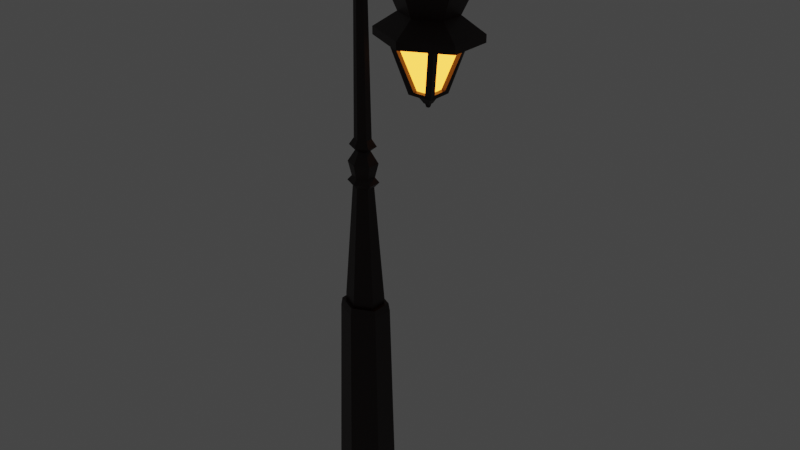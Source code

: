 # Source: lamp.blend  (saved by Blender 3.5.10; exported with 4.5.12 LTS)
import bpy
from mathutils import Matrix  # noqa: F401  (used for matrix-valued properties, if any)

bpy.ops.wm.read_factory_settings(use_empty=True)
scene = bpy.context.scene
scene.name = 'Scene'

# ---- collections
col_collection = bpy.data.collections.new('Collection'); scene.collection.children.link(col_collection)

# ---- materials (node trees are filled in below, after node groups)
mat_material_001 = bpy.data.materials.new('Material.001')
mat_material_001.use_transparent_shadow = False
mat_material_002 = bpy.data.materials.new('Material.002')
mat_material_002.use_transparent_shadow = False

# ---- material node trees
mat_material_001.use_nodes = True; mat_material_001.node_tree.nodes.clear()
_N = mat_material_001.node_tree.nodes; _L = mat_material_001.node_tree.links
n0 = _N.new('ShaderNodeBsdfPrincipled'); n0.name = 'Principled BSDF'; n0.location = (10, 300)
n0.distribution = 'GGX'
n0.subsurface_method = 'RANDOM_WALK_SKIN'
n0.inputs[0].default_value = (0.01027, 0.00115, 0.0, 1.0)
n0.inputs[3].default_value = 1.45
n0.inputs[27].default_value = (0.0, 0.0, 0.0, 1.0)
n0.inputs[28].default_value = 1.0
n1 = _N.new('ShaderNodeOutputMaterial'); n1.name = 'Material Output'; n1.location = (300, 300)
_L.new(n0.outputs[0], n1.inputs[0])
n1.is_active_output = True
mat_material_002.use_nodes = True; mat_material_002.node_tree.nodes.clear()
_N = mat_material_002.node_tree.nodes; _L = mat_material_002.node_tree.links
n0 = _N.new('ShaderNodeOutputMaterial'); n0.name = 'Material Output'; n0.location = (300, 300)
n1 = _N.new('ShaderNodeEmission'); n1.name = 'Emission'; n1.location = (10, 300)
n1.inputs[0].default_value = (1.0, 0.2891, 0.02561, 1.0)
n1.inputs[1].default_value = 5.0
_L.new(n1.outputs[0], n0.inputs[0])
n0.is_active_output = True

# ---- world
world_world = bpy.data.worlds.new('World'); scene.world = world_world
world_world.use_nodes = True; world_world.node_tree.nodes.clear()
_N = world_world.node_tree.nodes; _L = world_world.node_tree.links
n0 = _N.new('ShaderNodeOutputWorld'); n0.name = 'World Output'; n0.location = (300, 300)
n1 = _N.new('ShaderNodeBackground'); n1.name = 'Background'; n1.location = (10, 300)
n1.inputs[0].default_value = (0.05088, 0.05088, 0.05088, 1.0)
_L.new(n1.outputs[0], n0.inputs[0])
n0.is_active_output = True
world_world.color = (0.05088, 0.05088, 0.05088)
world_world.use_sun_shadow = False
world_world.sun_shadow_jitter_overblur = 0.0

# ---- meshes
me_cylinder_001 = bpy.data.meshes.new('Cylinder.001')
me_cylinder_001.from_pydata([(1.185e-08, 1.0, -1.0), (1.185e-08, 1.0, 1.0), (0.866, 0.5, -1.0), (0.866, 0.5, 1.0), (0.866, -0.5, -1.0), (0.866, -0.5, 1.0), (1.185e-08, -1.0, -1.0), (1.185e-08, -1.0, 1.0), (-0.866, -0.5, -1.0), (-0.866, -0.5, 1.0), (-0.866, 0.5, -1.0), (-0.866, 0.5, 1.0), (-7.428e-09, 0.8529, 2.884), (0.7387, 0.4265, 2.884), (0.7387, -0.4265, 2.884), (-7.428e-09, -0.8529, 2.884), (-0.7387, -0.4265, 2.884), (-0.7387, 0.4265, 2.884), (-2.586e-08, 0.7123, 2.884), (0.6168, 0.3561, 2.884), (0.6168, -0.3561, 2.884), (-2.586e-08, -0.7123, 2.884), (-0.6168, -0.3561, 2.884), (-0.6168, 0.3561, 2.884), (1.096e-07, 0.5844, 26.52), (0.5061, 0.2922, 26.52), (0.5061, -0.2922, 26.52), (1.096e-07, -0.5844, 26.52), (-0.5061, -0.2922, 26.52), (-0.5061, 0.2922, 26.52), (1.037e-07, 0.5525, 27.37), (0.4785, 0.2762, 27.37), (0.4785, -0.2762, 27.37), (1.037e-07, -0.5525, 27.37), (-0.4785, -0.2762, 27.37), (-0.4785, 0.2762, 27.37), (6.49e-08, 0.4564, 27.37), (0.3952, 0.2282, 27.37), (0.3952, -0.2282, 27.37), (6.49e-08, -0.4564, 27.37), (-0.3952, -0.2282, 27.37), (-0.3952, 0.2282, 27.37), (6.49e-08, 0.4564, 28.02), (0.3952, 0.2282, 28.02), (0.3952, -0.2282, 28.02), (6.49e-08, -0.4564, 28.02), (-0.3952, -0.2282, 28.02), (-0.3952, 0.2282, 28.02), (-1.044e-06, 0.2453, 40.84), (0.2125, 0.1227, 40.84), (0.2125, -0.1227, 40.84), (-1.044e-06, -0.2453, 40.84), (-0.2125, -0.1227, 40.84), (-0.2125, 0.1227, 40.84), (-9.713e-07, 0.3656, 41.43), (0.3167, 0.1828, 41.43), (0.3167, -0.1828, 41.43), (-9.713e-07, -0.3656, 41.43), (-0.3167, -0.1828, 41.43), (-0.3167, 0.1828, 41.43), (-9.546e-07, 0.2643, 41.95), (0.2289, 0.1321, 41.95), (0.2289, -0.1321, 41.95), (-9.546e-07, -0.2643, 41.95), (-0.2289, -0.1321, 41.95), (-0.2289, 0.1321, 41.95), (-5.605e-07, 0.3488, 43.51), (0.3021, 0.1744, 43.51), (0.3021, -0.1744, 43.51), (-5.605e-07, -0.3488, 43.51), (-0.3021, -0.1744, 43.51), (-0.3021, 0.1744, 43.51), (-6.387e-07, 0.1727, 44.81), (0.1495, 0.08633, 44.81), (0.1495, -0.08633, 44.81), (-6.387e-07, -0.1727, 44.81), (-0.1495, -0.08633, 44.81), (-0.1495, 0.08633, 44.81), (-7.316e-07, 0.3137, 45.34), (0.2717, 0.1569, 45.34), (0.2717, -0.1569, 45.34), (-7.316e-07, -0.3137, 45.34), (-0.2717, -0.1569, 45.34), (-0.2717, 0.1569, 45.34), (-9.794e-07, 0.1998, 46.12), (0.173, 0.09989, 46.12), (0.173, -0.09989, 46.12), (-9.794e-07, -0.1998, 46.12), (-0.173, -0.09989, 46.12), (-0.173, 0.09989, 46.12), (-1.04e-06, 0.1433, 63.5), (0.1241, 0.07164, 63.5), (0.1241, -0.07164, 63.5), (-1.04e-06, -0.1433, 63.5), (-0.1241, -0.07164, 63.5), (-0.1241, 0.07164, 63.5), (-1.04e-06, 1.286, 63.5), (-1.159e-06, 0.2303, 65.27), (0.1241, 0.1641, 65.38), (0.1241, 0.03172, 65.6), (-1.159e-06, -0.03446, 65.71), (-0.1241, 0.03172, 65.6), (-0.1241, 0.1641, 65.38), (-1.278e-06, 0.478, 66.76), (0.1241, 0.4274, 66.97), (0.1241, 0.3261, 67.38), (-1.278e-06, 0.2754, 67.58), (-0.1241, 0.3261, 67.38), (-0.1241, 0.4274, 66.97), (-1.397e-06, 0.8488, 67.76), (0.1241, 0.8214, 68.03), (0.1241, 0.7666, 68.57), (-1.397e-06, 0.7392, 68.83), (-0.1241, 0.7666, 68.57), (-0.1241, 0.8214, 68.03), (-1.516e-06, 1.286, 68.12), (0.1241, 1.286, 68.4), (0.1241, 1.286, 68.98), (-1.516e-06, 1.286, 69.27), (-0.1241, 1.286, 68.98), (-0.1241, 1.286, 68.4), (-1.636e-06, 1.724, 67.76), (0.1241, 1.751, 68.03), (0.1241, 1.806, 68.57), (-1.636e-06, 1.833, 68.83), (-0.1241, 1.806, 68.57), (-0.1241, 1.751, 68.03), (-1.755e-06, 2.094, 66.76), (0.1241, 2.145, 66.97), (0.1241, 2.246, 67.38), (-1.755e-06, 2.297, 67.58), (-0.1241, 2.246, 67.38), (-0.1241, 2.145, 66.97), (-1.874e-06, 2.342, 65.27), (0.1241, 2.408, 65.38), (0.1241, 2.541, 65.6), (-1.874e-06, 2.607, 65.71), (-0.1241, 2.541, 65.6), (-0.1241, 2.408, 65.38), (-1.966e-06, 2.415, 63.5), (0.1363, 2.494, 63.5), (0.1363, 2.651, 63.5), (-1.966e-06, 2.73, 63.5), (-0.1363, 2.651, 63.5), (-0.1363, 2.494, 63.5), (0.2468, 2.43, 61.62), (-1.724e-06, 2.287, 61.62), (0.2468, 2.715, 61.62), (-1.724e-06, 2.857, 61.62), (-0.2468, 2.715, 61.62), (-0.2468, 2.43, 61.62), (0.2333, 2.438, 61.14), (-1.735e-06, 2.303, 61.14), (0.2333, 2.707, 61.14), (-1.735e-06, 2.842, 61.14), (-0.2333, 2.707, 61.14), (-0.2333, 2.438, 61.14), (0.3904, 2.347, 60.43), (-1.618e-06, 2.122, 60.43), (0.3904, 2.798, 60.43), (-1.618e-06, 3.023, 60.43), (-0.3904, 2.798, 60.43), (-0.3904, 2.347, 60.43), (0.7067, 2.164, 60.94), (-1.496e-06, 1.756, 60.94), (0.7067, 2.98, 60.94), (-1.496e-06, 3.388, 60.94), (-0.7067, 2.98, 60.94), (-0.7067, 2.164, 60.94), (0.7974, 2.112, 60.46), (-1.459e-06, 1.652, 60.46), (0.7974, 3.033, 60.46), (-1.459e-06, 3.493, 60.46), (-0.7974, 3.033, 60.46), (-0.7974, 2.112, 60.46), (0.9001, 2.053, 59.68), (-1.447e-06, 1.533, 59.68), (0.9001, 3.092, 59.68), (-1.447e-06, 3.612, 59.68), (-0.9001, 3.092, 59.68), (-0.9001, 2.053, 59.68), (0.6265, 2.211, 56.53), (-1.478e-06, 1.849, 56.53), (0.6265, 2.934, 56.53), (-1.478e-06, 3.296, 56.53), (-0.6265, 2.934, 56.53), (-0.6265, 2.211, 56.53), (1.122, 1.925, 54.72), (-1.422e-06, 1.277, 54.72), (1.122, 3.22, 54.72), (-1.422e-06, 3.868, 54.72), (-1.122, 3.22, 54.72), (-1.122, 1.925, 54.72), (1.122, 1.925, 53.83), (-1.422e-06, 1.277, 53.83), (1.122, 3.22, 53.83), (-1.422e-06, 3.868, 53.83), (-1.122, 3.22, 53.83), (-1.122, 1.925, 53.83), (-0.3109, 2.221, 47.76), (-0.6335, 1.837, 53.84), (-0.3109, 2.96, 47.76), (-0.6335, 3.344, 53.84), (0.3109, 2.221, 47.76), (0.6335, 1.837, 53.84), (0.3109, 2.96, 47.76), (0.6335, 3.344, 53.84), (-0.1435, 2.761, 47.35), (-0.1435, 2.42, 47.35), (0.1435, 2.761, 47.35), (0.1435, 2.42, 47.35), (-0.1047, 2.715, 47.04), (-0.1047, 2.466, 47.04), (0.1047, 2.715, 47.04), (0.1047, 2.466, 47.04), (-0.07279, 2.677, 46.74), (-0.07279, 2.504, 46.74), (0.07279, 2.677, 46.74), (0.07279, 2.504, 46.74), (-0.05454, 2.655, 46.74), (-0.05454, 2.526, 46.74), (0.05454, 2.655, 46.74), (0.05454, 2.526, 46.74), (-0.03089, 2.627, 46.3), (-0.03089, 2.554, 46.3), (0.03089, 2.627, 46.3), (0.03089, 2.554, 46.3), (-0.3196, 2.374, 48.15), (-0.6248, 2.012, 53.45), (-0.6248, 3.169, 53.45), (-0.3196, 2.807, 48.15), (-0.1558, 2.97, 48.22), (-0.4611, 3.333, 53.38), (0.4611, 3.333, 53.38), (0.1558, 2.97, 48.22), (0.3196, 2.807, 48.22), (0.6248, 3.169, 53.39), (0.6248, 2.012, 53.39), (0.3196, 2.374, 48.22), (0.1558, 2.211, 48.16), (0.4611, 1.848, 53.44), (-0.4611, 1.848, 53.44), (-0.1558, 2.211, 48.16), (-0.2122, 2.374, 48.18), (-0.5174, 2.012, 53.48), (-0.2122, 2.807, 48.18), (-0.5174, 3.169, 53.48), (-0.4611, 3.206, 53.41), (-0.1558, 2.843, 48.26), (0.1558, 2.843, 48.26), (0.4611, 3.206, 53.41), (0.5175, 3.169, 53.42), (0.2122, 2.807, 48.25), (0.2122, 2.374, 48.25), (0.5175, 2.012, 53.42), (0.4611, 1.975, 53.48), (0.1558, 2.338, 48.2), (-0.1558, 2.338, 48.2), (-0.4611, 1.975, 53.48)], [], [(0, 1, 3, 2), (2, 3, 5, 4), (4, 5, 7, 6), (6, 7, 9, 8), (9, 7, 15, 16), (8, 9, 11, 10), (10, 11, 1, 0), (0, 2, 4, 6, 8, 10), (17, 16, 22, 23), (5, 3, 13, 14), (11, 9, 16, 17), (3, 1, 12, 13), (7, 5, 14, 15), (1, 11, 17, 12), (23, 22, 28, 29), (15, 14, 20, 21), (13, 12, 18, 19), (12, 17, 23, 18), (16, 15, 21, 22), (14, 13, 19, 20), (29, 28, 34, 35), (21, 20, 26, 27), (19, 18, 24, 25), (18, 23, 29, 24), (22, 21, 27, 28), (20, 19, 25, 26), (30, 35, 41, 36), (27, 26, 32, 33), (25, 24, 30, 31), (24, 29, 35, 30), (28, 27, 33, 34), (26, 25, 31, 32), (41, 40, 46, 47), (34, 33, 39, 40), (32, 31, 37, 38), (35, 34, 40, 41), (33, 32, 38, 39), (31, 30, 36, 37), (47, 46, 52, 53), (39, 38, 44, 45), (37, 36, 42, 43), (36, 41, 47, 42), (40, 39, 45, 46), (38, 37, 43, 44), (49, 48, 54, 55), (45, 44, 50, 51), (43, 42, 48, 49), (42, 47, 53, 48), (46, 45, 51, 52), (44, 43, 49, 50), (59, 58, 64, 65), (48, 53, 59, 54), (52, 51, 57, 58), (50, 49, 55, 56), (53, 52, 58, 59), (51, 50, 56, 57), (60, 65, 71, 66), (57, 56, 62, 63), (55, 54, 60, 61), (54, 59, 65, 60), (58, 57, 63, 64), (56, 55, 61, 62), (71, 70, 76, 77), (64, 63, 69, 70), (62, 61, 67, 68), (65, 64, 70, 71), (63, 62, 68, 69), (61, 60, 66, 67), (72, 77, 83, 78), (69, 68, 74, 75), (67, 66, 72, 73), (66, 71, 77, 72), (70, 69, 75, 76), (68, 67, 73, 74), (83, 82, 88, 89), (76, 75, 81, 82), (74, 73, 79, 80), (77, 76, 82, 83), (75, 74, 80, 81), (73, 72, 78, 79), (84, 89, 95, 90), (81, 80, 86, 87), (79, 78, 84, 85), (78, 83, 89, 84), (82, 81, 87, 88), (80, 79, 85, 86), (90, 95, 102, 97), (88, 87, 93, 94), (86, 85, 91, 92), (89, 88, 94, 95), (87, 86, 92, 93), (85, 84, 90, 91), (102, 101, 107, 108), (94, 93, 100, 101), (92, 91, 98, 99), (95, 94, 101, 102), (93, 92, 99, 100), (91, 90, 97, 98), (103, 108, 114, 109), (100, 99, 105, 106), (98, 97, 103, 104), (97, 102, 108, 103), (101, 100, 106, 107), (99, 98, 104, 105), (114, 113, 119, 120), (107, 106, 112, 113), (105, 104, 110, 111), (108, 107, 113, 114), (106, 105, 111, 112), (104, 103, 109, 110), (115, 120, 126, 121), (112, 111, 117, 118), (110, 109, 115, 116), (109, 114, 120, 115), (113, 112, 118, 119), (111, 110, 116, 117), (126, 125, 131, 132), (119, 118, 124, 125), (117, 116, 122, 123), (120, 119, 125, 126), (118, 117, 123, 124), (116, 115, 121, 122), (131, 130, 136, 137), (124, 123, 129, 130), (122, 121, 127, 128), (121, 126, 132, 127), (125, 124, 130, 131), (123, 122, 128, 129), (136, 135, 141, 142), (129, 128, 134, 135), (132, 131, 137, 138), (130, 129, 135, 136), (128, 127, 133, 134), (127, 132, 138, 133), (141, 140, 145, 147), (134, 133, 139, 140), (133, 138, 144, 139), (137, 136, 142, 143), (135, 134, 140, 141), (138, 137, 143, 144), (145, 146, 152, 151), (144, 143, 149, 150), (142, 141, 147, 148), (140, 139, 146, 145), (139, 144, 150, 146), (143, 142, 148, 149), (156, 155, 161, 162), (146, 150, 156, 152), (149, 148, 154, 155), (147, 145, 151, 153), (150, 149, 155, 156), (148, 147, 153, 154), (158, 162, 168, 164), (154, 153, 159, 160), (151, 152, 158, 157), (152, 156, 162, 158), (155, 154, 160, 161), (153, 151, 157, 159), (168, 167, 173, 174), (161, 160, 166, 167), (159, 157, 163, 165), (162, 161, 167, 168), (160, 159, 165, 166), (157, 158, 164, 163), (173, 172, 178, 179), (166, 165, 171, 172), (163, 164, 170, 169), (164, 168, 174, 170), (167, 166, 172, 173), (165, 163, 169, 171), (178, 177, 183, 184), (171, 169, 175, 177), (174, 173, 179, 180), (172, 171, 177, 178), (169, 170, 176, 175), (170, 174, 180, 176), (183, 181, 187, 189), (175, 176, 182, 181), (176, 180, 186, 182), (179, 178, 184, 185), (177, 175, 181, 183), (180, 179, 185, 186), (190, 189, 195, 196), (186, 185, 191, 192), (184, 183, 189, 190), (181, 182, 188, 187), (182, 186, 192, 188), (185, 184, 190, 191), (193, 194, 198, 197, 196, 195), (187, 188, 194, 193), (188, 192, 198, 194), (191, 190, 196, 197), (189, 187, 193, 195), (192, 191, 197, 198), (235, 236, 251, 252), (230, 227, 243, 245), (231, 232, 247, 248), (227, 228, 244, 243), (203, 199, 208, 210), (206, 202, 200, 204), (209, 210, 214, 213), (201, 205, 209, 207), (199, 201, 207, 208), (205, 203, 210, 209), (214, 212, 216, 218), (208, 207, 211, 212), (210, 208, 212, 214), (207, 209, 213, 211), (217, 218, 222, 221), (211, 213, 217, 215), (213, 214, 218, 217), (212, 211, 215, 216), (221, 222, 226, 225), (216, 215, 219, 220), (218, 216, 220, 222), (215, 217, 221, 219), (223, 225, 226, 224), (220, 219, 223, 224), (222, 220, 224, 226), (219, 221, 225, 223), (199, 200, 228, 227), (200, 202, 229, 228), (202, 201, 230, 229), (201, 199, 227, 230), (201, 202, 232, 231), (202, 206, 233, 232), (206, 205, 234, 233), (205, 201, 231, 234), (205, 206, 236, 235), (206, 204, 237, 236), (204, 203, 238, 237), (203, 205, 235, 238), (203, 204, 240, 239), (204, 200, 241, 240), (200, 199, 242, 241), (199, 203, 239, 242), (243, 244, 246, 245), (248, 247, 250, 249), (252, 251, 254, 253), (256, 255, 258, 257), (234, 231, 248, 249), (239, 240, 255, 256), (228, 229, 246, 244), (238, 235, 252, 253), (232, 233, 250, 247), (242, 239, 256, 257), (229, 230, 245, 246), (236, 237, 254, 251), (233, 234, 249, 250), (240, 241, 258, 255), (237, 238, 253, 254), (241, 242, 257, 258)])
me_cylinder_001.polygons.foreach_set('material_index', [0, 0, 0, 0, 0, 0, 0, 0, 0, 0, 0, 0, 0, 0, 0, 0, 0, 0, 0, 0, 0, 0, 0, 0, 0, 0, 0, 0, 0, 0, 0, 0, 0, 0, 0, 0, 0, 0, 0, 0, 0, 0, 0, 0, 0, 0, 0, 0, 0, 0, 0, 0, 0, 0, 0, 0, 0, 0, 0, 0, 0, 0, 0, 0, 0, 0, 0, 0, 0, 0, 0, 0, 0, 0, 0, 0, 0, 0, 0, 0, 0, 0, 0, 0, 0, 0, 0, 0, 0, 0, 0, 0, 0, 0, 0, 0, 0, 0, 0, 0, 0, 0, 0, 0, 0, 0, 0, 0, 0, 0, 0, 0, 0, 0, 0, 0, 0, 0, 0, 0, 0, 0, 0, 0, 0, 0, 0, 0, 0, 0, 0, 0, 0, 0, 0, 0, 0, 0, 0, 0, 0, 0, 0, 0, 0, 0, 0, 0, 0, 0, 0, 0, 0, 0, 0, 0, 0, 0, 0, 0, 0, 0, 0, 0, 0, 0, 0, 0, 0, 0, 0, 0, 0, 0, 0, 0, 0, 0, 0, 0, 0, 0, 0, 0, 0, 0, 0, 0, 0, 0, 0, 0, 0, 0, 0, 0, 0, 0, 0, 0, 0, 0, 0, 0, 0, 0, 0, 0, 0, 0, 0, 0, 0, 0, 0, 0, 0, 0, 0, 0, 0, 0, 0, 0, 0, 0, 0, 0, 0, 0, 0, 0, 0, 0, 0, 0, 1, 1, 1, 1, 0, 0, 0, 0, 0, 0, 0, 0, 0, 0, 0, 0])
_uv = me_cylinder_001.uv_layers.new(name='UVMap')
_uv.uv.foreach_set('vector', [1.0, 0.5, 1.0, 1.0, 0.8333, 1.0, 0.8333, 0.5, 0.8333, 0.5, 0.8333, 1.0, 0.6667, 1.0, 0.6667, 0.5, 0.6667, 0.5, 0.6667, 1.0, 0.5, 1.0, 0.5, 0.5, 0.5, 0.5, 0.5, 1.0, 0.3333, 1.0, 0.3333, 0.5, 0.3333, 1.0, 0.5, 1.0, 0.5, 1.0, 0.3333, 1.0, 0.3333, 0.5, 0.3333, 1.0, 0.1667, 1.0, 0.1667, 0.5, 0.1667, 0.5, 0.1667, 1.0, -8.941e-08, 1.0, -8.941e-08, 0.5, 0.75, 0.49, 0.9578, 0.37, 0.9578, 0.13, 0.75, 0.01, 0.5422, 0.13, 0.5422, 0.37, 0.1667, 1.0, 0.3333, 1.0, 0.3333, 1.0, 0.1667, 1.0, 0.6667, 1.0, 0.8333, 1.0, 0.8333, 1.0, 0.6667, 1.0, 0.1667, 1.0, 0.3333, 1.0, 0.3333, 1.0, 0.1667, 1.0, 0.8333, 1.0, 1.0, 1.0, 1.0, 1.0, 0.8333, 1.0, 0.5, 1.0, 0.6667, 1.0, 0.6667, 1.0, 0.5, 1.0, -8.941e-08, 1.0, 0.1667, 1.0, 0.1667, 1.0, -8.941e-08, 1.0, 0.1667, 1.0, 0.3333, 1.0, 0.3333, 1.0, 0.1667, 1.0, 0.5, 1.0, 0.6667, 1.0, 0.6667, 1.0, 0.5, 1.0, 0.8333, 1.0, 1.0, 1.0, 1.0, 1.0, 0.8333, 1.0, -8.941e-08, 1.0, 0.1667, 1.0, 0.1667, 1.0, -8.941e-08, 1.0, 0.3333, 1.0, 0.5, 1.0, 0.5, 1.0, 0.3333, 1.0, 0.6667, 1.0, 0.8333, 1.0, 0.8333, 1.0, 0.6667, 1.0, 0.1667, 1.0, 0.3333, 1.0, 0.3333, 1.0, 0.1667, 1.0, 0.5, 1.0, 0.6667, 1.0, 0.6667, 1.0, 0.5, 1.0, 0.8333, 1.0, 1.0, 1.0, 1.0, 1.0, 0.8333, 1.0, -8.941e-08, 1.0, 0.1667, 1.0, 0.1667, 1.0, -8.941e-08, 1.0, 0.3333, 1.0, 0.5, 1.0, 0.5, 1.0, 0.3333, 1.0, 0.6667, 1.0, 0.8333, 1.0, 0.8333, 1.0, 0.6667, 1.0, -8.941e-08, 1.0, 0.1667, 1.0, 0.1667, 1.0, -8.941e-08, 1.0, 0.5, 1.0, 0.6667, 1.0, 0.6667, 1.0, 0.5, 1.0, 0.8333, 1.0, 1.0, 1.0, 1.0, 1.0, 0.8333, 1.0, -8.941e-08, 1.0, 0.1667, 1.0, 0.1667, 1.0, -8.941e-08, 1.0, 0.3333, 1.0, 0.5, 1.0, 0.5, 1.0, 0.3333, 1.0, 0.6667, 1.0, 0.8333, 1.0, 0.8333, 1.0, 0.6667, 1.0, 0.1667, 1.0, 0.3333, 1.0, 0.3333, 1.0, 0.1667, 1.0, 0.3333, 1.0, 0.5, 1.0, 0.5, 1.0, 0.3333, 1.0, 0.6667, 1.0, 0.8333, 1.0, 0.8333, 1.0, 0.6667, 1.0, 0.1667, 1.0, 0.3333, 1.0, 0.3333, 1.0, 0.1667, 1.0, 0.5, 1.0, 0.6667, 1.0, 0.6667, 1.0, 0.5, 1.0, 0.8333, 1.0, 1.0, 1.0, 1.0, 1.0, 0.8333, 1.0, 0.1667, 1.0, 0.3333, 1.0, 0.3333, 1.0, 0.1667, 1.0, 0.5, 1.0, 0.6667, 1.0, 0.6667, 1.0, 0.5, 1.0, 0.8333, 1.0, 1.0, 1.0, 1.0, 1.0, 0.8333, 1.0, -8.941e-08, 1.0, 0.1667, 1.0, 0.1667, 1.0, -8.941e-08, 1.0, 0.3333, 1.0, 0.5, 1.0, 0.5, 1.0, 0.3333, 1.0, 0.6667, 1.0, 0.8333, 1.0, 0.8333, 1.0, 0.6667, 1.0, 0.8333, 1.0, 1.0, 1.0, 1.0, 1.0, 0.8333, 1.0, 0.5, 1.0, 0.6667, 1.0, 0.6667, 1.0, 0.5, 1.0, 0.8333, 1.0, 1.0, 1.0, 1.0, 1.0, 0.8333, 1.0, -8.941e-08, 1.0, 0.1667, 1.0, 0.1667, 1.0, -8.941e-08, 1.0, 0.3333, 1.0, 0.5, 1.0, 0.5, 1.0, 0.3333, 1.0, 0.6667, 1.0, 0.8333, 1.0, 0.8333, 1.0, 0.6667, 1.0, 0.1667, 1.0, 0.3333, 1.0, 0.3333, 1.0, 0.1667, 1.0, -8.941e-08, 1.0, 0.1667, 1.0, 0.1667, 1.0, -8.941e-08, 1.0, 0.3333, 1.0, 0.5, 1.0, 0.5, 1.0, 0.3333, 1.0, 0.6667, 1.0, 0.8333, 1.0, 0.8333, 1.0, 0.6667, 1.0, 0.1667, 1.0, 0.3333, 1.0, 0.3333, 1.0, 0.1667, 1.0, 0.5, 1.0, 0.6667, 1.0, 0.6667, 1.0, 0.5, 1.0, -8.941e-08, 1.0, 0.1667, 1.0, 0.1667, 1.0, -8.941e-08, 1.0, 0.5, 1.0, 0.6667, 1.0, 0.6667, 1.0, 0.5, 1.0, 0.8333, 1.0, 1.0, 1.0, 1.0, 1.0, 0.8333, 1.0, -8.941e-08, 1.0, 0.1667, 1.0, 0.1667, 1.0, -8.941e-08, 1.0, 0.3333, 1.0, 0.5, 1.0, 0.5, 1.0, 0.3333, 1.0, 0.6667, 1.0, 0.8333, 1.0, 0.8333, 1.0, 0.6667, 1.0, 0.1667, 1.0, 0.3333, 1.0, 0.3333, 1.0, 0.1667, 1.0, 0.3333, 1.0, 0.5, 1.0, 0.5, 1.0, 0.3333, 1.0, 0.6667, 1.0, 0.8333, 1.0, 0.8333, 1.0, 0.6667, 1.0, 0.1667, 1.0, 0.3333, 1.0, 0.3333, 1.0, 0.1667, 1.0, 0.5, 1.0, 0.6667, 1.0, 0.6667, 1.0, 0.5, 1.0, 0.8333, 1.0, 1.0, 1.0, 1.0, 1.0, 0.8333, 1.0, -8.941e-08, 1.0, 0.1667, 1.0, 0.1667, 1.0, -8.941e-08, 1.0, 0.5, 1.0, 0.6667, 1.0, 0.6667, 1.0, 0.5, 1.0, 0.8333, 1.0, 1.0, 1.0, 1.0, 1.0, 0.8333, 1.0, -8.941e-08, 1.0, 0.1667, 1.0, 0.1667, 1.0, -8.941e-08, 1.0, 0.3333, 1.0, 0.5, 1.0, 0.5, 1.0, 0.3333, 1.0, 0.6667, 1.0, 0.8333, 1.0, 0.8333, 1.0, 0.6667, 1.0, 0.1667, 1.0, 0.3333, 1.0, 0.3333, 1.0, 0.1667, 1.0, 0.3333, 1.0, 0.5, 1.0, 0.5, 1.0, 0.3333, 1.0, 0.6667, 1.0, 0.8333, 1.0, 0.8333, 1.0, 0.6667, 1.0, 0.1667, 1.0, 0.3333, 1.0, 0.3333, 1.0, 0.1667, 1.0, 0.5, 1.0, 0.6667, 1.0, 0.6667, 1.0, 0.5, 1.0, 0.8333, 1.0, 1.0, 1.0, 1.0, 1.0, 0.8333, 1.0, -8.941e-08, 1.0, 0.1667, 1.0, 0.1667, 1.0, -8.941e-08, 1.0, 0.5, 1.0, 0.6667, 1.0, 0.6667, 1.0, 0.5, 1.0, 0.8333, 1.0, 1.0, 1.0, 1.0, 1.0, 0.8333, 1.0, -8.941e-08, 1.0, 0.1667, 1.0, 0.1667, 1.0, -8.941e-08, 1.0, 0.3333, 1.0, 0.5, 1.0, 0.5, 1.0, 0.3333, 1.0, 0.6667, 1.0, 0.8333, 1.0, 0.8333, 1.0, 0.6667, 1.0, -8.941e-08, 1.0, 0.1667, 1.0, 0.1667, 1.0, -8.941e-08, 1.0, 0.3333, 1.0, 0.5, 1.0, 0.5, 1.0, 0.3333, 1.0, 0.6667, 1.0, 0.8333, 1.0, 0.8333, 1.0, 0.6667, 1.0, 0.1667, 1.0, 0.3333, 1.0, 0.3333, 1.0, 0.1667, 1.0, 0.5, 1.0, 0.6667, 1.0, 0.6667, 1.0, 0.5, 1.0, 0.8333, 1.0, 1.0, 1.0, 1.0, 1.0, 0.8333, 1.0, 0.1667, 1.0, 0.3333, 1.0, 0.3333, 1.0, 0.1667, 1.0, 0.3333, 1.0, 0.5, 1.0, 0.5, 1.0, 0.3333, 1.0, 0.6667, 1.0, 0.8333, 1.0, 0.8333, 1.0, 0.6667, 1.0, 0.1667, 1.0, 0.3333, 1.0, 0.3333, 1.0, 0.1667, 1.0, 0.5, 1.0, 0.6667, 1.0, 0.6667, 1.0, 0.5, 1.0, 0.8333, 1.0, 1.0, 1.0, 1.0, 1.0, 0.8333, 1.0, -8.941e-08, 1.0, 0.1667, 1.0, 0.1667, 1.0, -8.941e-08, 1.0, 0.5, 1.0, 0.6667, 1.0, 0.6667, 1.0, 0.5, 1.0, 0.8333, 1.0, 1.0, 1.0, 1.0, 1.0, 0.8333, 1.0, -8.941e-08, 1.0, 0.1667, 1.0, 0.1667, 1.0, -8.941e-08, 1.0, 0.3333, 1.0, 0.5, 1.0, 0.5, 1.0, 0.3333, 1.0, 0.6667, 1.0, 0.8333, 1.0, 0.8333, 1.0, 0.6667, 1.0, 0.1667, 1.0, 0.3333, 1.0, 0.3333, 1.0, 0.1667, 1.0, 0.3333, 1.0, 0.5, 1.0, 0.5, 1.0, 0.3333, 1.0, 0.6667, 1.0, 0.8333, 1.0, 0.8333, 1.0, 0.6667, 1.0, 0.1667, 1.0, 0.3333, 1.0, 0.3333, 1.0, 0.1667, 1.0, 0.5, 1.0, 0.6667, 1.0, 0.6667, 1.0, 0.5, 1.0, 0.8333, 1.0, 1.0, 1.0, 1.0, 1.0, 0.8333, 1.0, -8.941e-08, 1.0, 0.1667, 1.0, 0.1667, 1.0, -8.941e-08, 1.0, 0.5, 1.0, 0.6667, 1.0, 0.6667, 1.0, 0.5, 1.0, 0.8333, 1.0, 1.0, 1.0, 1.0, 1.0, 0.8333, 1.0, -8.941e-08, 1.0, 0.1667, 1.0, 0.1667, 1.0, -8.941e-08, 1.0, 0.3333, 1.0, 0.5, 1.0, 0.5, 1.0, 0.3333, 1.0, 0.6667, 1.0, 0.8333, 1.0, 0.8333, 1.0, 0.6667, 1.0, 0.1667, 1.0, 0.3333, 1.0, 0.3333, 1.0, 0.1667, 1.0, 0.3333, 1.0, 0.5, 1.0, 0.5, 1.0, 0.3333, 1.0, 0.6667, 1.0, 0.8333, 1.0, 0.8333, 1.0, 0.6667, 1.0, 0.1667, 1.0, 0.3333, 1.0, 0.3333, 1.0, 0.1667, 1.0, 0.5, 1.0, 0.6667, 1.0, 0.6667, 1.0, 0.5, 1.0, 0.8333, 1.0, 1.0, 1.0, 1.0, 1.0, 0.8333, 1.0, 0.3333, 1.0, 0.5, 1.0, 0.5, 1.0, 0.3333, 1.0, 0.5, 1.0, 0.6667, 1.0, 0.6667, 1.0, 0.5, 1.0, 0.8333, 1.0, 1.0, 1.0, 1.0, 1.0, 0.8333, 1.0, -8.941e-08, 1.0, 0.1667, 1.0, 0.1667, 1.0, -8.941e-08, 1.0, 0.3333, 1.0, 0.5, 1.0, 0.5, 1.0, 0.3333, 1.0, 0.6667, 1.0, 0.8333, 1.0, 0.8333, 1.0, 0.6667, 1.0, 0.5, 1.0, 0.6667, 1.0, 0.6667, 1.0, 0.5, 1.0, 0.6667, 1.0, 0.8333, 1.0, 0.8333, 1.0, 0.6667, 1.0, 0.1667, 1.0, 0.3333, 1.0, 0.3333, 1.0, 0.1667, 1.0, 0.5, 1.0, 0.6667, 1.0, 0.6667, 1.0, 0.5, 1.0, 0.8333, 1.0, 1.0, 1.0, 1.0, 1.0, 0.8333, 1.0, -8.941e-08, 1.0, 0.1667, 1.0, 0.1667, 1.0, -8.941e-08, 1.0, 0.6667, 1.0, 0.8333, 1.0, 0.8333, 1.0, 0.6667, 1.0, 0.8333, 1.0, 1.0, 1.0, 1.0, 1.0, 0.8333, 1.0, -8.941e-08, 1.0, 0.1667, 1.0, 0.1667, 1.0, -8.941e-08, 1.0, 0.3333, 1.0, 0.5, 1.0, 0.5, 1.0, 0.3333, 1.0, 0.6667, 1.0, 0.8333, 1.0, 0.8333, 1.0, 0.6667, 1.0, 0.1667, 1.0, 0.3333, 1.0, 0.3333, 1.0, 0.1667, 1.0, 0.8333, 1.0, 1.0, 1.0, 1.0, 1.0, 0.8333, 1.0, 0.1667, 1.0, 0.3333, 1.0, 0.3333, 1.0, 0.1667, 1.0, 0.5, 1.0, 0.6667, 1.0, 0.6667, 1.0, 0.5, 1.0, 0.8333, 1.0, 1.0, 1.0, 1.0, 1.0, 0.8333, 1.0, -8.941e-08, 1.0, 0.1667, 1.0, 0.1667, 1.0, -8.941e-08, 1.0, 0.3333, 1.0, 0.5, 1.0, 0.5, 1.0, 0.3333, 1.0, 0.1667, 1.0, 0.3333, 1.0, 0.3333, 1.0, 0.1667, 1.0, -8.941e-08, 1.0, 0.1667, 1.0, 0.1667, 1.0, -8.941e-08, 1.0, 0.3333, 1.0, 0.5, 1.0, 0.5, 1.0, 0.3333, 1.0, 0.6667, 1.0, 0.8333, 1.0, 0.8333, 1.0, 0.6667, 1.0, 0.1667, 1.0, 0.3333, 1.0, 0.3333, 1.0, 0.1667, 1.0, 0.5, 1.0, 0.6667, 1.0, 0.6667, 1.0, 0.5, 1.0, -8.941e-08, 1.0, 0.1667, 1.0, 0.1667, 1.0, -8.941e-08, 1.0, 0.5, 1.0, 0.6667, 1.0, 0.6667, 1.0, 0.5, 1.0, 0.8333, 1.0, 1.0, 1.0, 1.0, 1.0, 0.8333, 1.0, -8.941e-08, 1.0, 0.1667, 1.0, 0.1667, 1.0, -8.941e-08, 1.0, 0.3333, 1.0, 0.5, 1.0, 0.5, 1.0, 0.3333, 1.0, 0.6667, 1.0, 0.8333, 1.0, 0.8333, 1.0, 0.6667, 1.0, 0.1667, 1.0, 0.3333, 1.0, 0.3333, 1.0, 0.1667, 1.0, 0.3333, 1.0, 0.5, 1.0, 0.5, 1.0, 0.3333, 1.0, 0.6667, 1.0, 0.8333, 1.0, 0.8333, 1.0, 0.6667, 1.0, 0.1667, 1.0, 0.3333, 1.0, 0.3333, 1.0, 0.1667, 1.0, 0.5, 1.0, 0.6667, 1.0, 0.6667, 1.0, 0.5, 1.0, 0.8333, 1.0, 1.0, 1.0, 1.0, 1.0, 0.8333, 1.0, 0.3333, 1.0, 0.5, 1.0, 0.5, 1.0, 0.3333, 1.0, 0.5, 1.0, 0.6667, 1.0, 0.6667, 1.0, 0.5, 1.0, 0.8333, 1.0, 1.0, 1.0, 1.0, 1.0, 0.8333, 1.0, -8.941e-08, 1.0, 0.1667, 1.0, 0.1667, 1.0, -8.941e-08, 1.0, 0.3333, 1.0, 0.5, 1.0, 0.5, 1.0, 0.3333, 1.0, 0.6667, 1.0, 0.8333, 1.0, 0.8333, 1.0, 0.6667, 1.0, 0.5, 1.0, 0.6667, 1.0, 0.6667, 1.0, 0.5, 1.0, 0.6667, 1.0, 0.8333, 1.0, 0.8333, 1.0, 0.6667, 1.0, 0.1667, 1.0, 0.3333, 1.0, 0.3333, 1.0, 0.1667, 1.0, 0.5, 1.0, 0.6667, 1.0, 0.6667, 1.0, 0.5, 1.0, 0.8333, 1.0, 1.0, 1.0, 1.0, 1.0, 0.8333, 1.0, -8.941e-08, 1.0, 0.1667, 1.0, 0.1667, 1.0, -8.941e-08, 1.0, 0.6667, 1.0, 0.8333, 1.0, 0.8333, 1.0, 0.6667, 1.0, 0.8333, 1.0, 1.0, 1.0, 1.0, 1.0, 0.8333, 1.0, -8.941e-08, 1.0, 0.1667, 1.0, 0.1667, 1.0, -8.941e-08, 1.0, 0.3333, 1.0, 0.5, 1.0, 0.5, 1.0, 0.3333, 1.0, 0.6667, 1.0, 0.8333, 1.0, 0.8333, 1.0, 0.6667, 1.0, 0.1667, 1.0, 0.3333, 1.0, 0.3333, 1.0, 0.1667, 1.0, 0.5, 1.0, 0.6667, 1.0, 0.6667, 1.0, 0.5, 1.0, 0.1667, 1.0, 0.3333, 1.0, 0.3333, 1.0, 0.1667, 1.0, 0.5, 1.0, 0.6667, 1.0, 0.6667, 1.0, 0.5, 1.0, 0.8333, 1.0, 1.0, 1.0, 1.0, 1.0, 0.8333, 1.0, -8.941e-08, 1.0, 0.1667, 1.0, 0.1667, 1.0, -8.941e-08, 1.0, 0.3333, 1.0, 0.5, 1.0, 0.5, 1.0, 0.3333, 1.0, 0.8333, 1.0, -8.941e-08, 1.0, 0.1667, 1.0, 0.3333, 1.0, 0.5, 1.0, 0.6667, 1.0, 0.8333, 1.0, 1.0, 1.0, 1.0, 1.0, 0.8333, 1.0, -8.941e-08, 1.0, 0.1667, 1.0, 0.1667, 1.0, -8.941e-08, 1.0, 0.3333, 1.0, 0.5, 1.0, 0.5, 1.0, 0.3333, 1.0, 0.6667, 1.0, 0.8333, 1.0, 0.8333, 1.0, 0.6667, 1.0, 0.1667, 1.0, 0.3333, 1.0, 0.3333, 1.0, 0.1667, 1.0, 0.3817, 0.553, 0.6183, 0.5282, 0.6183, 0.5282, 0.3817, 0.553, 0.3817, 0.197, 0.3817, 0.05301, 0.3817, 0.05301, 0.3817, 0.197, 0.3817, 0.3133, 0.6183, 0.2833, 0.6183, 0.2833, 0.3817, 0.3133, 0.3817, 0.05301, 0.6183, 0.02818, 0.6183, 0.02818, 0.3817, 0.05301, 0.375, 0.75, 0.375, 1.0, 0.375, 1.0, 0.375, 0.75, 0.625, 0.5, 0.875, 0.5, 0.875, 0.75, 0.625, 0.75, 0.375, 0.5, 0.375, 0.75, 0.375, 0.75, 0.375, 0.5, 0.375, 0.25, 0.375, 0.5, 0.375, 0.5, 0.375, 0.25, 0.375, 0.0, 0.375, 0.25, 0.375, 0.25, 0.375, 0.0, 0.375, 0.5, 0.375, 0.75, 0.375, 0.75, 0.375, 0.5, 0.375, 0.75, 0.375, 1.0, 0.375, 1.0, 0.375, 0.75, 0.375, 0.0, 0.375, 0.25, 0.375, 0.25, 0.375, 0.0, 0.375, 0.75, 0.375, 1.0, 0.375, 1.0, 0.375, 0.75, 0.375, 0.25, 0.375, 0.5, 0.375, 0.5, 0.375, 0.25, 0.375, 0.5, 0.375, 0.75, 0.375, 0.75, 0.375, 0.5, 0.375, 0.25, 0.375, 0.5, 0.375, 0.5, 0.375, 0.25, 0.375, 0.5, 0.375, 0.75, 0.375, 0.75, 0.375, 0.5, 0.375, 0.0, 0.375, 0.25, 0.375, 0.25, 0.375, 0.0, 0.375, 0.5, 0.375, 0.75, 0.375, 0.75, 0.375, 0.5, 0.375, 0.0, 0.375, 0.25, 0.375, 0.25, 0.375, 0.0, 0.375, 0.75, 0.375, 1.0, 0.375, 1.0, 0.375, 0.75, 0.375, 0.25, 0.375, 0.5, 0.375, 0.5, 0.375, 0.25, 0.125, 0.5, 0.375, 0.5, 0.375, 0.75, 0.125, 0.75, 0.375, 0.0, 0.375, 0.25, 0.375, 0.25, 0.375, 0.0, 0.375, 0.75, 0.375, 1.0, 0.375, 1.0, 0.375, 0.75, 0.375, 0.25, 0.375, 0.5, 0.375, 0.5, 0.375, 0.25, 0.375, 0.0, 0.625, 0.0, 0.6183, 0.02818, 0.3817, 0.05301, 0.625, 0.0, 0.625, 0.25, 0.6183, 0.2218, 0.6183, 0.02818, 0.625, 0.25, 0.375, 0.25, 0.3817, 0.197, 0.6183, 0.2218, 0.375, 0.25, 0.375, 0.0, 0.3817, 0.05301, 0.3817, 0.197, 0.375, 0.25, 0.625, 0.25, 0.6183, 0.2833, 0.3817, 0.3133, 0.625, 0.25, 0.625, 0.5, 0.6183, 0.4667, 0.6183, 0.2833, 0.625, 0.5, 0.375, 0.5, 0.3817, 0.4367, 0.6183, 0.4667, 0.375, 0.5, 0.375, 0.25, 0.3817, 0.3133, 0.3817, 0.4367, 0.375, 0.5, 0.625, 0.5, 0.6183, 0.5282, 0.3817, 0.553, 0.625, 0.5, 0.625, 0.75, 0.6183, 0.7218, 0.6183, 0.5282, 0.625, 0.75, 0.375, 0.75, 0.3817, 0.697, 0.6183, 0.7218, 0.375, 0.75, 0.375, 0.5, 0.3817, 0.553, 0.3817, 0.697, 0.375, 0.75, 0.625, 0.75, 0.6183, 0.7833, 0.3817, 0.8133, 0.625, 0.75, 0.625, 1.0, 0.6183, 0.9667, 0.6183, 0.7833, 0.625, 1.0, 0.375, 1.0, 0.3817, 0.9367, 0.6183, 0.9667, 0.375, 1.0, 0.375, 0.75, 0.3817, 0.8133, 0.3817, 0.9367, 0.3817, 0.05301, 0.6183, 0.02818, 0.6183, 0.2218, 0.3817, 0.197, 0.3817, 0.3133, 0.6183, 0.2833, 0.6183, 0.4667, 0.3817, 0.4367, 0.3817, 0.553, 0.6183, 0.5282, 0.6183, 0.7218, 0.3817, 0.697, 0.3817, 0.8133, 0.6183, 0.7833, 0.6183, 0.9667, 0.3817, 0.9367, 0.3817, 0.4367, 0.3817, 0.3133, 0.3817, 0.3133, 0.3817, 0.4367, 0.3817, 0.8133, 0.6183, 0.7833, 0.6183, 0.7833, 0.3817, 0.8133, 0.6183, 0.02818, 0.6183, 0.2218, 0.6183, 0.2218, 0.6183, 0.02818, 0.3817, 0.697, 0.3817, 0.553, 0.3817, 0.553, 0.3817, 0.697, 0.6183, 0.2833, 0.6183, 0.4667, 0.6183, 0.4667, 0.6183, 0.2833, 0.3817, 0.9367, 0.3817, 0.8133, 0.3817, 0.8133, 0.3817, 0.9367, 0.6183, 0.2218, 0.3817, 0.197, 0.3817, 0.197, 0.6183, 0.2218, 0.6183, 0.5282, 0.6183, 0.7218, 0.6183, 0.7218, 0.6183, 0.5282, 0.6183, 0.4667, 0.3817, 0.4367, 0.3817, 0.4367, 0.6183, 0.4667, 0.6183, 0.7833, 0.6183, 0.9667, 0.6183, 0.9667, 0.6183, 0.7833, 0.6183, 0.7218, 0.3817, 0.697, 0.3817, 0.697, 0.6183, 0.7218, 0.6183, 0.9667, 0.3817, 0.9367, 0.3817, 0.9367, 0.6183, 0.9667])
me_cylinder_001.materials.append(mat_material_001)
me_cylinder_001.materials.append(mat_material_002)
me_cylinder_001.update()

# ---- objects
ob_cylinder = bpy.data.objects.new('Cylinder', me_cylinder_001)

# ---- transforms, parenting, visibility, modifiers, constraints
ob_cylinder.location = (-0.4354, 5.215e-05, -2.427)
ob_cylinder.scale = (0.3292, 0.2769, 0.06859)

# ---- collection membership
col_collection.objects.link(ob_cylinder)

# ---- scene / render settings (as saved in the file)
scene.frame_start = 1; scene.frame_end = 250; scene.frame_set(0)
scene.render.engine = 'BLENDER_EEVEE_NEXT'
scene.render.film_transparent = True
scene.cycles.sampling_pattern = 'TABULATED_SOBOL'
scene.eevee.use_gtao = True
scene.eevee.use_raytracing = True
scene.view_settings.view_transform = 'Filmic'
bpy.context.view_layer.update()

# ---- added for rendering (the .blend has no active camera): camera
cam_auto = bpy.data.cameras.new('AutoCamera')
cam_auto.lens = 50.0
cam_auto.sensor_width = 36.0
cam_auto.clip_end = 1000.0
ob_auto_camera = bpy.data.objects.new('AutoCamera', cam_auto)
scene.collection.objects.link(ob_auto_camera)
ob_auto_camera.location = (4.24514, -5.21957, 3.65888)
ob_auto_camera.rotation_euler = (1.09748, -7.21219e-08, 0.694738)
scene.camera = ob_auto_camera
bpy.context.view_layer.update()
